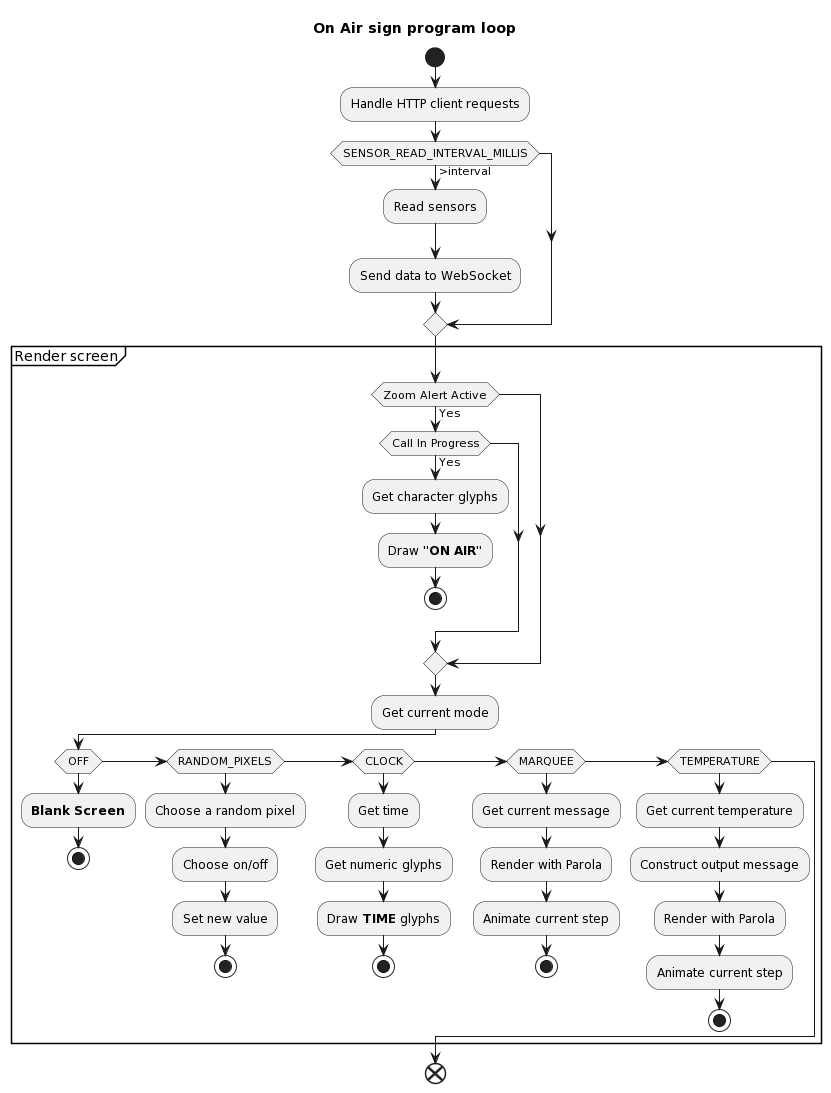

The diagram above was rendered by PlantUML. Its source (embedded in the PNG):
@startuml
title On Air sign program loop



start

:Handle HTTP client requests;

if (SENSOR_READ_INTERVAL_MILLIS) then (>interval)
    :Read sensors;
    :Send data to WebSocket;
endif

partition "Render screen" {

    if (Zoom Alert Active) then(Yes)
        if (Call In Progress) then (Yes)
                :Get character glyphs;
                :Draw **"ON AIR"**;
                stop
            endif
    endif

    :Get current mode;

    if(OFF)
        :**Blank Screen**;
        stop
    elseif(RANDOM_PIXELS)
        :Choose a random pixel;
        :Choose on/off;
        :Set new value;
        stop
    elseif(CLOCK)
        :Get time;
        :Get numeric glyphs;
        :Draw **TIME** glyphs;
        stop
    elseif(MARQUEE)
        :Get current message;
        :Render with Parola;
        :Animate current step;
        stop
    elseif(TEMPERATURE)
        :Get current temperature;
        :Construct output message;
        :Render with Parola;
        :Animate current step;
        stop
    endif
}

end
@enduml